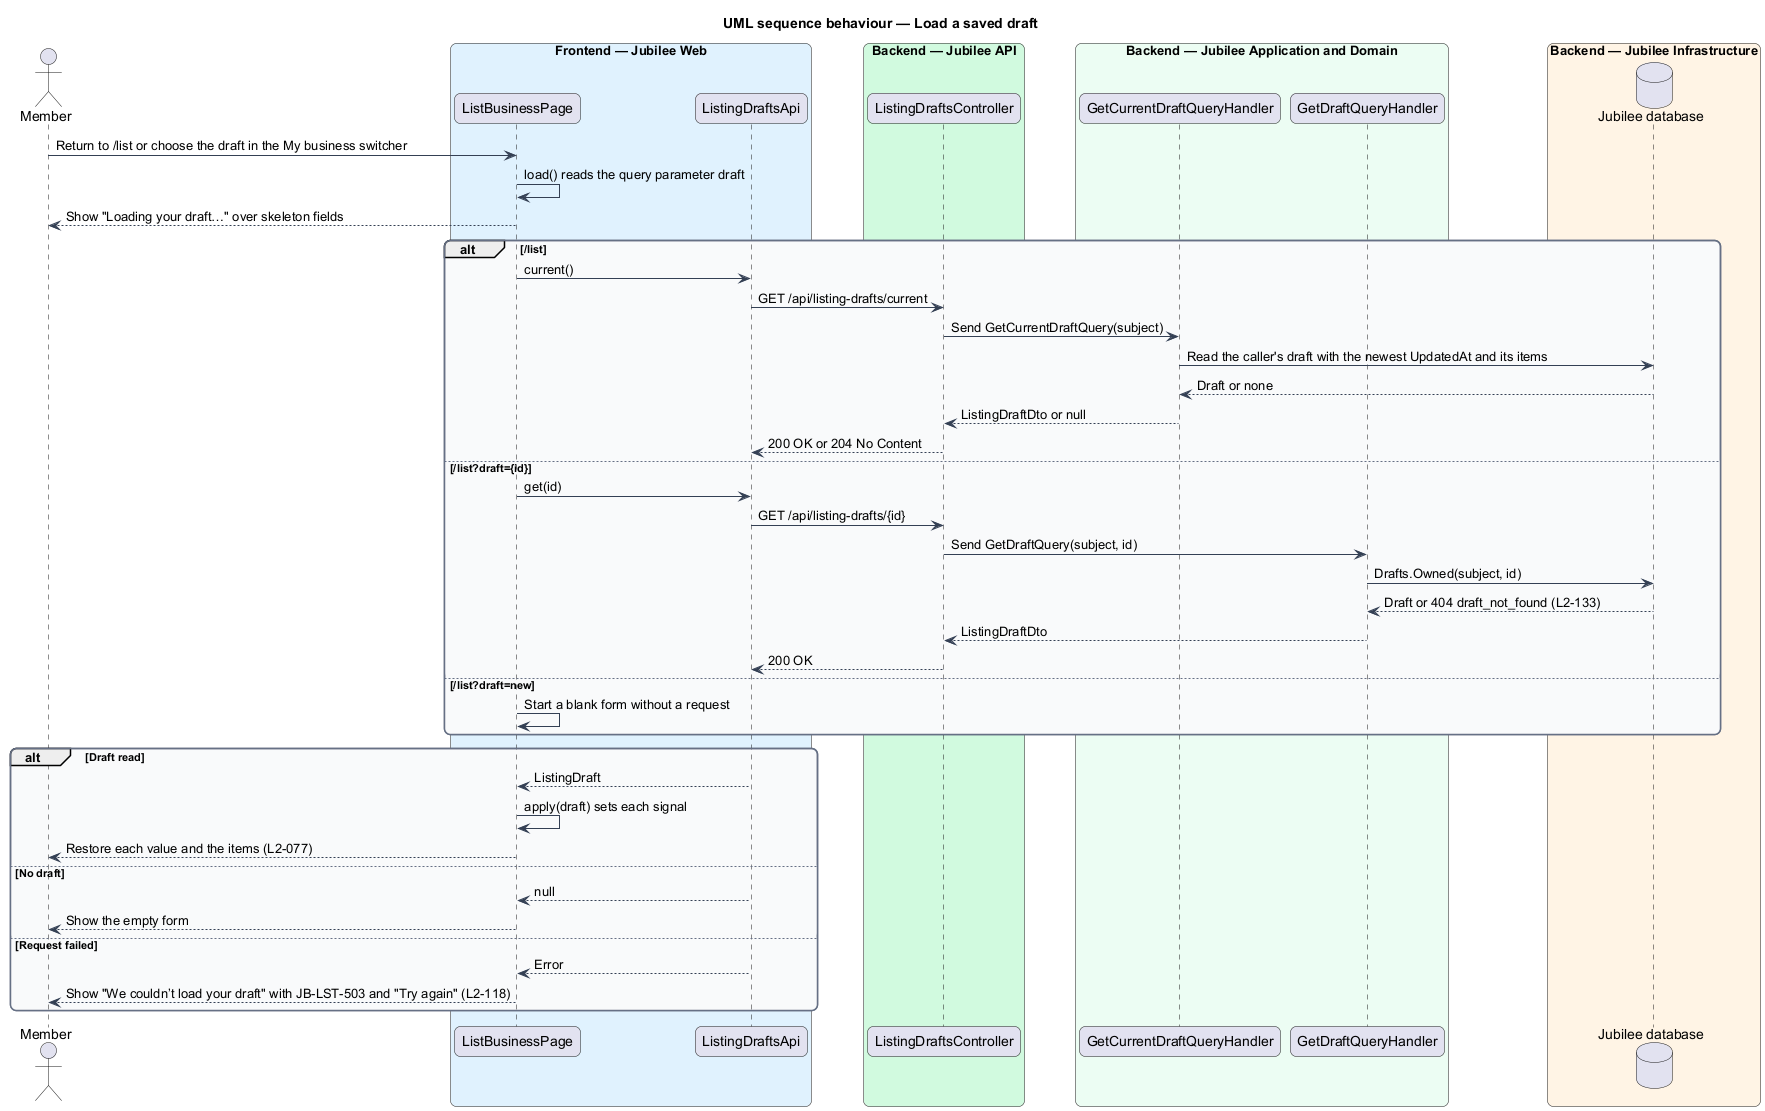

The diagram above was rendered by PlantUML. Its source (embedded in the PNG):
@startuml
title UML sequence behaviour — Load a saved draft
skinparam backgroundColor #FFFFFF
skinparam shadowing false
skinparam roundcorner 12
skinparam defaultFontName Arial
skinparam ArrowColor #344054
skinparam rectangle {
  BorderColor #344054
  FontColor #101828
}
skinparam package {
  BorderColor #667085
  FontColor #101828
  BackgroundColor #F9FAFB
}
actor "Member" as actor
box "Frontend — Jubilee Web" #E0F2FE
  participant "ListBusinessPage" as page
  participant "ListingDraftsApi" as client
end box
box "Backend — Jubilee API" #D1FADF
  participant "ListingDraftsController" as controller
end box
box "Backend — Jubilee Application and Domain" #ECFDF3
  participant "GetCurrentDraftQueryHandler" as current
  participant "GetDraftQueryHandler" as handler
end box
box "Backend — Jubilee Infrastructure" #FFF4E5
  database "Jubilee database" as db
end box
actor -> page : Return to /list or choose the draft in the My business switcher
page -> page : load() reads the query parameter draft
page --> actor : Show "Loading your draft…" over skeleton fields
alt /list
  page -> client : current()
  client -> controller : GET /api/listing-drafts/current
  controller -> current : Send GetCurrentDraftQuery(subject)
  current -> db : Read the caller's draft with the newest UpdatedAt and its items
  db --> current : Draft or none
  current --> controller : ListingDraftDto or null
  controller --> client : 200 OK or 204 No Content
else /list?draft={id}
  page -> client : get(id)
  client -> controller : GET /api/listing-drafts/{id}
  controller -> handler : Send GetDraftQuery(subject, id)
  handler -> db : Drafts.Owned(subject, id)
  db --> handler : Draft or 404 draft_not_found (L2-133)
  handler --> controller : ListingDraftDto
  controller --> client : 200 OK
else /list?draft=new
  page -> page : Start a blank form without a request
end
alt Draft read
  client --> page : ListingDraft
  page -> page : apply(draft) sets each signal
  page --> actor : Restore each value and the items (L2-077)
else No draft
  client --> page : null
  page --> actor : Show the empty form
else Request failed
  client --> page : Error
  page --> actor : Show "We couldn’t load your draft" with JB-LST-503 and "Try again" (L2-118)
end
@enduml